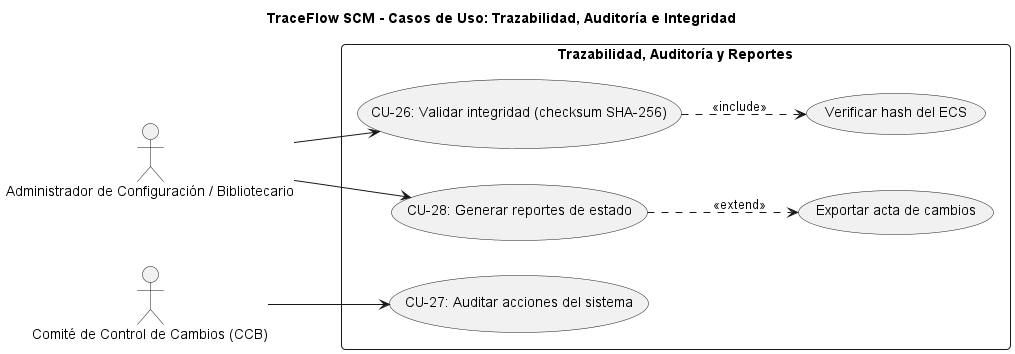

The diagram above was rendered by PlantUML. Its source (embedded in the PNG):
@startuml
skinparam shadowing false
skinparam roundcorner 8
skinparam defaultFontName Arial
left to right direction

title <b>TraceFlow SCM - Casos de Uso: Trazabilidad, Auditoría e Integridad</b>

actor "Administrador de Configuración / Bibliotecario" as ACT_ADM
actor "Comité de Control de Cambios (CCB)" as ACT_CCB

rectangle "Trazabilidad, Auditoría y Reportes" {
    usecase "CU-26: Validar integridad (checksum SHA-256)" as UC26
    usecase "CU-27: Auditar acciones del sistema" as UC27
    usecase "CU-28: Generar reportes de estado" as UC28

    usecase "Verificar hash del ECS" as UC_HASH
    usecase "Exportar acta de cambios" as UC_EXP
}

ACT_ADM --> UC26
ACT_CCB --> UC27
ACT_ADM --> UC28

UC26 ..> UC_HASH : <<include>>
UC28 ..> UC_EXP : <<extend>>
@enduml